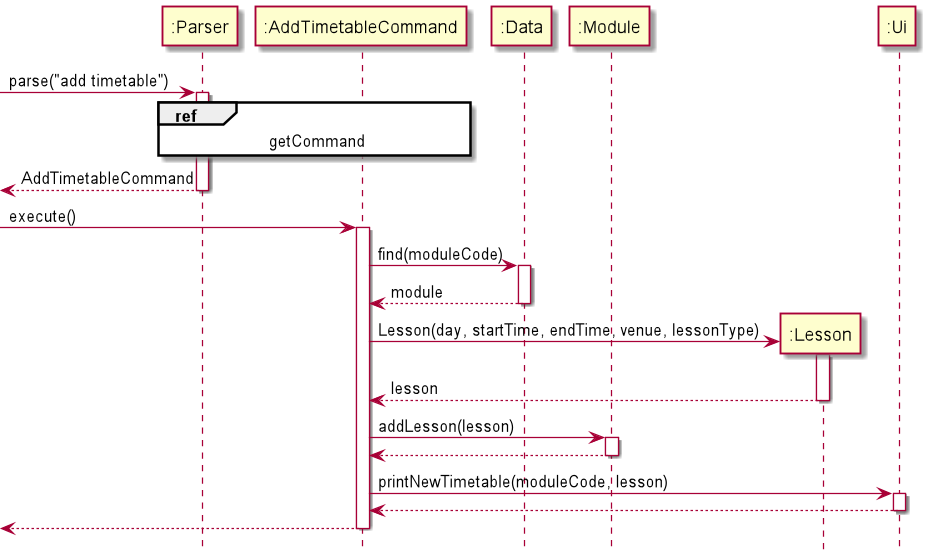

The diagram above was rendered by PlantUML. Its source (embedded in the PNG):
@startuml

hide footbox

participant ":Parser" as Parser
participant ":AddTimetableCommand" as Command
participant ":Data" as Data
participant ":Module" as Module
participant ":Lesson" as Lesson
participant ":Ui" as Ui


[-> Parser : parse("add timetable")
activate Parser

ref over Parser, Command : getCommand

[<-- Parser : AddTimetableCommand
deactivate Parser

[->Command : execute()
activate Command

Command -> Data : find(moduleCode)
activate Data

Data --> Command : module
deactivate Data


Command -> Lesson ** : Lesson(day, startTime, endTime, venue, lessonType)
activate Lesson

Lesson --> Command : lesson
deactivate Lesson

Command -> Module : addLesson(lesson)
activate Module

Module --> Command
deactivate Module

Command -> Ui : printNewTimetable(moduleCode, lesson)
activate Ui

Ui --> Command
deactivate Ui

[<-- Command
deactivate Command

@enduml